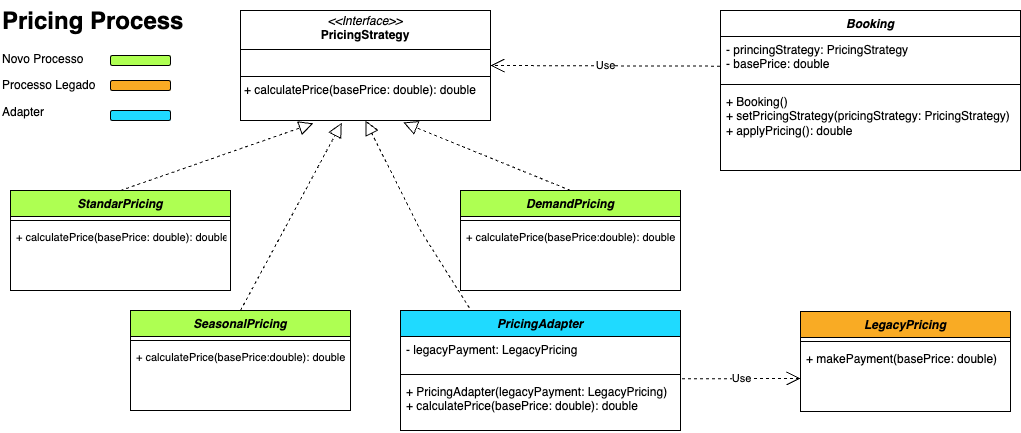

The diagram above was exported from draw.io. Its source (the exported page's mxGraphModel, read from the mxfile embedded in the PNG):
<mxGraphModel dx="1116" dy="523" grid="1" gridSize="10" guides="1" tooltips="1" connect="1" arrows="1" fold="1" page="1" pageScale="1" pageWidth="1169" pageHeight="827" math="0" shadow="0">
  <root>
    <mxCell id="0" />
    <mxCell id="1" parent="0" />
    <mxCell id="Ci50U-AbqkX6oI4oDQap-1" value="&lt;p style=&quot;margin:0px;margin-top:4px;text-align:center;&quot;&gt;&lt;i&gt;&amp;lt;&amp;lt;Interface&amp;gt;&amp;gt;&lt;/i&gt;&lt;br&gt;&lt;b&gt;PricingStrategy&lt;/b&gt;&lt;br&gt;&lt;/p&gt;&lt;hr size=&quot;1&quot; style=&quot;border-style:solid;&quot;&gt;&lt;p style=&quot;margin:0px;margin-left:4px;&quot;&gt;&lt;br&gt;&lt;/p&gt;&lt;hr size=&quot;1&quot; style=&quot;border-style:solid;&quot;&gt;&lt;p style=&quot;margin:0px;margin-left:4px;&quot;&gt;+ calculatePrice(basePrice:&amp;nbsp;&lt;span style=&quot;text-wrap: nowrap; background-color: initial;&quot;&gt;&lt;font style=&quot;font-size: 12px;&quot;&gt;double&lt;/font&gt;&lt;/span&gt;&lt;span style=&quot;background-color: initial;&quot;&gt;): double&lt;/span&gt;&lt;/p&gt;" style="verticalAlign=top;align=left;overflow=fill;html=1;whiteSpace=wrap;fillColor=#ffffff;" vertex="1" parent="1">
      <mxGeometry x="240" y="200" width="250" height="110" as="geometry" />
    </mxCell>
    <mxCell id="Ci50U-AbqkX6oI4oDQap-2" value="StandarPricing" style="swimlane;fontStyle=3;align=center;verticalAlign=top;childLayout=stackLayout;horizontal=1;startSize=26;horizontalStack=0;resizeParent=1;resizeLast=0;collapsible=1;marginBottom=0;rounded=0;shadow=0;strokeWidth=1;fillColor=#AEFF52;" vertex="1" parent="1">
      <mxGeometry x="10" y="380" width="220" height="100" as="geometry">
        <mxRectangle x="130" y="500" width="160" height="26" as="alternateBounds" />
      </mxGeometry>
    </mxCell>
    <mxCell id="Ci50U-AbqkX6oI4oDQap-4" value="" style="line;html=1;strokeWidth=1;align=left;verticalAlign=middle;spacingTop=-1;spacingLeft=3;spacingRight=3;rotatable=0;labelPosition=right;points=[];portConstraint=eastwest;" vertex="1" parent="Ci50U-AbqkX6oI4oDQap-2">
      <mxGeometry y="26" width="220" height="8" as="geometry" />
    </mxCell>
    <mxCell id="Ci50U-AbqkX6oI4oDQap-5" value="+ calculatePrice(basePrice: double): double" style="text;align=left;verticalAlign=top;spacingLeft=4;spacingRight=4;overflow=hidden;rotatable=0;points=[[0,0.5],[1,0.5]];portConstraint=eastwest;fontSize=11;" vertex="1" parent="Ci50U-AbqkX6oI4oDQap-2">
      <mxGeometry y="34" width="220" height="26" as="geometry" />
    </mxCell>
    <mxCell id="Ci50U-AbqkX6oI4oDQap-6" value="SeasonalPricing" style="swimlane;fontStyle=3;align=center;verticalAlign=top;childLayout=stackLayout;horizontal=1;startSize=26;horizontalStack=0;resizeParent=1;resizeLast=0;collapsible=1;marginBottom=0;rounded=0;shadow=0;strokeWidth=1;fillColor=#AEFF52;" vertex="1" parent="1">
      <mxGeometry x="130" y="500" width="220" height="100" as="geometry">
        <mxRectangle x="130" y="500" width="160" height="26" as="alternateBounds" />
      </mxGeometry>
    </mxCell>
    <mxCell id="Ci50U-AbqkX6oI4oDQap-8" value="" style="line;html=1;strokeWidth=1;align=left;verticalAlign=middle;spacingTop=-1;spacingLeft=3;spacingRight=3;rotatable=0;labelPosition=right;points=[];portConstraint=eastwest;" vertex="1" parent="Ci50U-AbqkX6oI4oDQap-6">
      <mxGeometry y="26" width="220" height="8" as="geometry" />
    </mxCell>
    <mxCell id="Ci50U-AbqkX6oI4oDQap-9" value="+ calculatePrice(basePrice:double): double" style="text;align=left;verticalAlign=top;spacingLeft=4;spacingRight=4;overflow=hidden;rotatable=0;points=[[0,0.5],[1,0.5]];portConstraint=eastwest;fontSize=11;" vertex="1" parent="Ci50U-AbqkX6oI4oDQap-6">
      <mxGeometry y="34" width="220" height="26" as="geometry" />
    </mxCell>
    <mxCell id="Ci50U-AbqkX6oI4oDQap-12" value="&lt;i style=&quot;&quot;&gt;Booking&lt;/i&gt;" style="swimlane;fontStyle=1;align=center;verticalAlign=top;childLayout=stackLayout;horizontal=1;startSize=26;horizontalStack=0;resizeParent=1;resizeParentMax=0;resizeLast=0;collapsible=1;marginBottom=0;whiteSpace=wrap;html=1;" vertex="1" parent="1">
      <mxGeometry x="720" y="200" width="300" height="160" as="geometry" />
    </mxCell>
    <mxCell id="Ci50U-AbqkX6oI4oDQap-13" value="- princingStrategy: PricingStrategy&lt;div&gt;- basePrice: double&lt;/div&gt;" style="text;strokeColor=none;fillColor=none;align=left;verticalAlign=top;spacingLeft=4;spacingRight=4;overflow=hidden;rotatable=0;points=[[0,0.5],[1,0.5]];portConstraint=eastwest;whiteSpace=wrap;html=1;" vertex="1" parent="Ci50U-AbqkX6oI4oDQap-12">
      <mxGeometry y="26" width="300" height="44" as="geometry" />
    </mxCell>
    <mxCell id="Ci50U-AbqkX6oI4oDQap-14" value="" style="line;strokeWidth=1;fillColor=none;align=left;verticalAlign=middle;spacingTop=-1;spacingLeft=3;spacingRight=3;rotatable=0;labelPosition=right;points=[];portConstraint=eastwest;strokeColor=inherit;" vertex="1" parent="Ci50U-AbqkX6oI4oDQap-12">
      <mxGeometry y="70" width="300" height="8" as="geometry" />
    </mxCell>
    <mxCell id="Ci50U-AbqkX6oI4oDQap-15" value="+ Booking()&lt;div style=&quot;&quot;&gt;+ setPricingStrategy(p&lt;span style=&quot;background-color: initial;&quot;&gt;ricingStrategy:&amp;nbsp;&lt;/span&gt;&lt;span style=&quot;background-color: initial;&quot;&gt;PricingStrategy)&lt;/span&gt;&lt;/div&gt;&lt;div style=&quot;&quot;&gt;&lt;span style=&quot;background-color: initial;&quot;&gt;&lt;font style=&quot;font-size: 12px;&quot;&gt;+ applyPricing(): double&lt;/font&gt;&lt;/span&gt;&lt;/div&gt;" style="text;strokeColor=none;fillColor=none;align=left;verticalAlign=top;spacingLeft=4;spacingRight=4;overflow=hidden;rotatable=0;points=[[0,0.5],[1,0.5]];portConstraint=eastwest;whiteSpace=wrap;html=1;" vertex="1" parent="Ci50U-AbqkX6oI4oDQap-12">
      <mxGeometry y="78" width="300" height="82" as="geometry" />
    </mxCell>
    <mxCell id="Ci50U-AbqkX6oI4oDQap-22" value="DemandPricing" style="swimlane;fontStyle=3;align=center;verticalAlign=top;childLayout=stackLayout;horizontal=1;startSize=26;horizontalStack=0;resizeParent=1;resizeLast=0;collapsible=1;marginBottom=0;rounded=0;shadow=0;strokeWidth=1;fillColor=#AEFF52;" vertex="1" parent="1">
      <mxGeometry x="460" y="380" width="220" height="100" as="geometry">
        <mxRectangle x="130" y="500" width="160" height="26" as="alternateBounds" />
      </mxGeometry>
    </mxCell>
    <mxCell id="Ci50U-AbqkX6oI4oDQap-24" value="" style="line;html=1;strokeWidth=1;align=left;verticalAlign=middle;spacingTop=-1;spacingLeft=3;spacingRight=3;rotatable=0;labelPosition=right;points=[];portConstraint=eastwest;" vertex="1" parent="Ci50U-AbqkX6oI4oDQap-22">
      <mxGeometry y="26" width="220" height="8" as="geometry" />
    </mxCell>
    <mxCell id="Ci50U-AbqkX6oI4oDQap-25" value="+ calculatePrice(basePrice:double): double" style="text;align=left;verticalAlign=top;spacingLeft=4;spacingRight=4;overflow=hidden;rotatable=0;points=[[0,0.5],[1,0.5]];portConstraint=eastwest;fontSize=11;" vertex="1" parent="Ci50U-AbqkX6oI4oDQap-22">
      <mxGeometry y="34" width="220" height="26" as="geometry" />
    </mxCell>
    <mxCell id="Ci50U-AbqkX6oI4oDQap-27" value="" style="endArrow=block;dashed=1;endFill=0;endSize=12;html=1;rounded=0;exitX=0.5;exitY=0;exitDx=0;exitDy=0;entryX=0.291;entryY=1.026;entryDx=0;entryDy=0;entryPerimeter=0;" edge="1" parent="1" source="Ci50U-AbqkX6oI4oDQap-2" target="Ci50U-AbqkX6oI4oDQap-1">
      <mxGeometry width="160" relative="1" as="geometry">
        <mxPoint x="220" y="360" as="sourcePoint" />
        <mxPoint x="380" y="360" as="targetPoint" />
      </mxGeometry>
    </mxCell>
    <mxCell id="Ci50U-AbqkX6oI4oDQap-28" value="" style="endArrow=block;dashed=1;endFill=0;endSize=12;html=1;rounded=0;exitX=0.5;exitY=0;exitDx=0;exitDy=0;entryX=0.405;entryY=1.021;entryDx=0;entryDy=0;entryPerimeter=0;" edge="1" parent="1" source="Ci50U-AbqkX6oI4oDQap-6" target="Ci50U-AbqkX6oI4oDQap-1">
      <mxGeometry width="160" relative="1" as="geometry">
        <mxPoint x="210" y="390" as="sourcePoint" />
        <mxPoint x="269" y="352" as="targetPoint" />
      </mxGeometry>
    </mxCell>
    <mxCell id="Ci50U-AbqkX6oI4oDQap-35" value="" style="endArrow=block;dashed=1;endFill=0;endSize=12;html=1;rounded=0;exitX=0.5;exitY=0;exitDx=0;exitDy=0;entryX=0.651;entryY=1.017;entryDx=0;entryDy=0;entryPerimeter=0;" edge="1" parent="1" source="Ci50U-AbqkX6oI4oDQap-22" target="Ci50U-AbqkX6oI4oDQap-1">
      <mxGeometry width="160" relative="1" as="geometry">
        <mxPoint x="350" y="390" as="sourcePoint" />
        <mxPoint x="351" y="353" as="targetPoint" />
      </mxGeometry>
    </mxCell>
    <mxCell id="Ci50U-AbqkX6oI4oDQap-36" value="" style="endArrow=block;dashed=1;endFill=0;endSize=12;html=1;rounded=0;exitX=0.269;exitY=0.063;exitDx=0;exitDy=0;entryX=0.5;entryY=1;entryDx=0;entryDy=0;exitPerimeter=0;" edge="1" parent="1" source="Ci50U-AbqkX6oI4oDQap-41" target="Ci50U-AbqkX6oI4oDQap-1">
      <mxGeometry width="160" relative="1" as="geometry">
        <mxPoint x="475.3800000000001" y="497.51800000000003" as="sourcePoint" />
        <mxPoint x="351" y="353" as="targetPoint" />
        <Array as="points">
          <mxPoint x="420" y="420" />
        </Array>
      </mxGeometry>
    </mxCell>
    <mxCell id="Ci50U-AbqkX6oI4oDQap-37" value="&lt;i style=&quot;&quot;&gt;LegacyPricing&lt;/i&gt;" style="swimlane;fontStyle=1;align=center;verticalAlign=top;childLayout=stackLayout;horizontal=1;startSize=26;horizontalStack=0;resizeParent=1;resizeParentMax=0;resizeLast=0;collapsible=1;marginBottom=0;whiteSpace=wrap;html=1;fillColor=#f9ab24;" vertex="1" parent="1">
      <mxGeometry x="800" y="501" width="210" height="100" as="geometry" />
    </mxCell>
    <mxCell id="Ci50U-AbqkX6oI4oDQap-38" value="" style="line;strokeWidth=1;fillColor=none;align=left;verticalAlign=middle;spacingTop=-1;spacingLeft=3;spacingRight=3;rotatable=0;labelPosition=right;points=[];portConstraint=eastwest;strokeColor=inherit;" vertex="1" parent="Ci50U-AbqkX6oI4oDQap-37">
      <mxGeometry y="26" width="210" height="8" as="geometry" />
    </mxCell>
    <mxCell id="Ci50U-AbqkX6oI4oDQap-39" value="+ makePayment(basePrice: double)" style="text;strokeColor=none;fillColor=none;align=left;verticalAlign=top;spacingLeft=4;spacingRight=4;overflow=hidden;rotatable=0;points=[[0,0.5],[1,0.5]];portConstraint=eastwest;whiteSpace=wrap;html=1;" vertex="1" parent="Ci50U-AbqkX6oI4oDQap-37">
      <mxGeometry y="34" width="210" height="66" as="geometry" />
    </mxCell>
    <mxCell id="Ci50U-AbqkX6oI4oDQap-41" value="&lt;i&gt;PricingAdapter&lt;/i&gt;" style="swimlane;fontStyle=1;align=center;verticalAlign=top;childLayout=stackLayout;horizontal=1;startSize=26;horizontalStack=0;resizeParent=1;resizeParentMax=0;resizeLast=0;collapsible=1;marginBottom=0;whiteSpace=wrap;html=1;fillColor=#1FDAFF;" vertex="1" parent="1">
      <mxGeometry x="400" y="500" width="280" height="120" as="geometry" />
    </mxCell>
    <mxCell id="Ci50U-AbqkX6oI4oDQap-42" value="- legacyPayment: LegacyPricing" style="text;strokeColor=none;fillColor=none;align=left;verticalAlign=top;spacingLeft=4;spacingRight=4;overflow=hidden;rotatable=0;points=[[0,0.5],[1,0.5]];portConstraint=eastwest;whiteSpace=wrap;html=1;" vertex="1" parent="Ci50U-AbqkX6oI4oDQap-41">
      <mxGeometry y="26" width="280" height="34" as="geometry" />
    </mxCell>
    <mxCell id="Ci50U-AbqkX6oI4oDQap-43" value="" style="line;strokeWidth=1;fillColor=none;align=left;verticalAlign=middle;spacingTop=-1;spacingLeft=3;spacingRight=3;rotatable=0;labelPosition=right;points=[];portConstraint=eastwest;strokeColor=inherit;" vertex="1" parent="Ci50U-AbqkX6oI4oDQap-41">
      <mxGeometry y="60" width="280" height="8" as="geometry" />
    </mxCell>
    <mxCell id="Ci50U-AbqkX6oI4oDQap-44" value="&lt;div&gt;+ PricingAdapter(&lt;span style=&quot;background-color: initial;&quot;&gt;legacyPayment: LegacyPricing&lt;/span&gt;&lt;span style=&quot;background-color: initial;&quot;&gt;)&lt;/span&gt;&lt;/div&gt;+ calculatePrice(basePrice: double): double" style="text;strokeColor=none;fillColor=none;align=left;verticalAlign=top;spacingLeft=4;spacingRight=4;overflow=hidden;rotatable=0;points=[[0,0.5],[1,0.5]];portConstraint=eastwest;whiteSpace=wrap;html=1;" vertex="1" parent="Ci50U-AbqkX6oI4oDQap-41">
      <mxGeometry y="68" width="280" height="52" as="geometry" />
    </mxCell>
    <mxCell id="Ci50U-AbqkX6oI4oDQap-45" value="Use" style="endArrow=open;endSize=12;dashed=1;html=1;rounded=0;entryX=0;entryY=0.5;entryDx=0;entryDy=0;exitX=1.005;exitY=0.006;exitDx=0;exitDy=0;exitPerimeter=0;" edge="1" parent="1" source="Ci50U-AbqkX6oI4oDQap-44" target="Ci50U-AbqkX6oI4oDQap-39">
      <mxGeometry width="160" relative="1" as="geometry">
        <mxPoint x="460" y="450" as="sourcePoint" />
        <mxPoint x="620" y="450" as="targetPoint" />
      </mxGeometry>
    </mxCell>
    <mxCell id="Ci50U-AbqkX6oI4oDQap-46" value="Use" style="endArrow=open;endSize=12;dashed=1;html=1;rounded=0;entryX=1;entryY=0.5;entryDx=0;entryDy=0;exitX=-0.002;exitY=0.674;exitDx=0;exitDy=0;exitPerimeter=0;" edge="1" parent="1" source="Ci50U-AbqkX6oI4oDQap-13" target="Ci50U-AbqkX6oI4oDQap-1">
      <mxGeometry width="160" relative="1" as="geometry">
        <mxPoint x="520" y="310" as="sourcePoint" />
        <mxPoint x="680" y="310" as="targetPoint" />
      </mxGeometry>
    </mxCell>
    <mxCell id="Ci50U-AbqkX6oI4oDQap-47" value="&lt;h1 style=&quot;margin-top: 0px;&quot;&gt;Pricing Process&lt;/h1&gt;&lt;p&gt;Novo Processo&lt;/p&gt;&lt;p&gt;Processo Legado&lt;/p&gt;&lt;p&gt;Adapter&lt;/p&gt;" style="text;html=1;whiteSpace=wrap;overflow=hidden;rounded=0;" vertex="1" parent="1">
      <mxGeometry y="190" width="190" height="120" as="geometry" />
    </mxCell>
    <mxCell id="Ci50U-AbqkX6oI4oDQap-48" value="" style="rounded=1;whiteSpace=wrap;html=1;fillColor=#AEFF52;" vertex="1" parent="1">
      <mxGeometry x="110" y="245" width="60" height="10" as="geometry" />
    </mxCell>
    <mxCell id="Ci50U-AbqkX6oI4oDQap-49" value="" style="rounded=1;whiteSpace=wrap;html=1;fillColor=#F9AB24;" vertex="1" parent="1">
      <mxGeometry x="110" y="270" width="60" height="10" as="geometry" />
    </mxCell>
    <mxCell id="Ci50U-AbqkX6oI4oDQap-51" value="" style="rounded=1;whiteSpace=wrap;html=1;fillColor=#1FDAFF;" vertex="1" parent="1">
      <mxGeometry x="110" y="300" width="60" height="10" as="geometry" />
    </mxCell>
  </root>
</mxGraphModel>